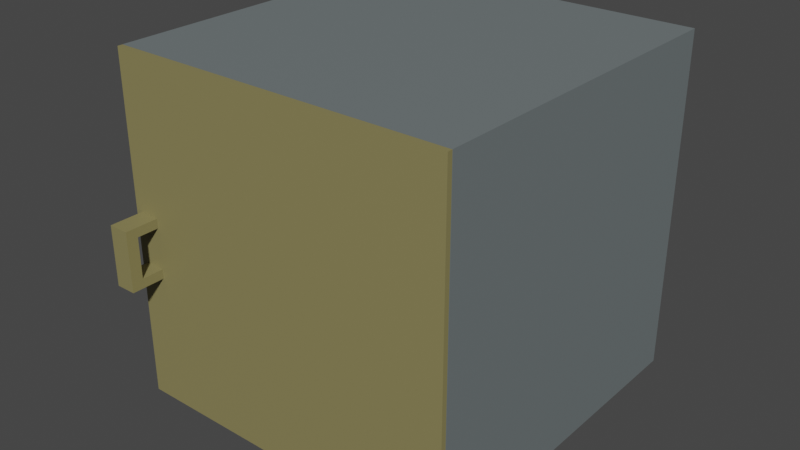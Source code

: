 # Source: Std_Cabinet.blend  (saved by Blender 3.1.7; exported with 4.5.12 LTS)
import bpy
from mathutils import Matrix  # noqa: F401  (used for matrix-valued properties, if any)

bpy.ops.wm.read_factory_settings(use_empty=True)
scene = bpy.context.scene
scene.name = 'Scene'

# ---- collections
col_collection = bpy.data.collections.new('Collection'); scene.collection.children.link(col_collection)

# ---- materials (node trees are filled in below, after node groups)
mat_body = bpy.data.materials.new('Body')
mat_body.use_transparent_shadow = False
mat_material_002 = bpy.data.materials.new('Material.002')
mat_material_002.use_transparent_shadow = False

# ---- material node trees
mat_body.use_nodes = True; mat_body.node_tree.nodes.clear()
_N = mat_body.node_tree.nodes; _L = mat_body.node_tree.links
n0 = _N.new('ShaderNodeBsdfPrincipled'); n0.name = 'Principled BSDF'; n0.location = (10, 300)
n0.distribution = 'GGX'
n0.subsurface_method = 'RANDOM_WALK_SKIN'
n0.inputs[0].default_value = (0.1587, 0.185, 0.1902, 1.0)
n0.inputs[3].default_value = 1.45
n0.inputs[27].default_value = (0.0, 0.0, 0.0, 1.0)
n0.inputs[28].default_value = 1.0
n1 = _N.new('ShaderNodeOutputMaterial'); n1.name = 'Material Output'; n1.location = (300, 300)
_L.new(n0.outputs[0], n1.inputs[0])
n1.is_active_output = True
mat_material_002.use_nodes = True; mat_material_002.node_tree.nodes.clear()
_N = mat_material_002.node_tree.nodes; _L = mat_material_002.node_tree.links
n0 = _N.new('ShaderNodeBsdfPrincipled'); n0.name = 'Principled BSDF'; n0.location = (10, 300)
n0.distribution = 'GGX'
n0.subsurface_method = 'RANDOM_WALK_SKIN'
n0.inputs[0].default_value = (0.2529, 0.2218, 0.09197, 1.0)
n0.inputs[3].default_value = 1.45
n0.inputs[27].default_value = (0.0, 0.0, 0.0, 1.0)
n0.inputs[28].default_value = 1.0
n1 = _N.new('ShaderNodeOutputMaterial'); n1.name = 'Material Output'; n1.location = (300, 300)
_L.new(n0.outputs[0], n1.inputs[0])
n1.is_active_output = True

# ---- world
world_world = bpy.data.worlds.new('World'); scene.world = world_world
world_world.use_nodes = True; world_world.node_tree.nodes.clear()
_N = world_world.node_tree.nodes; _L = world_world.node_tree.links
n0 = _N.new('ShaderNodeOutputWorld'); n0.name = 'World Output'; n0.location = (300, 300)
n1 = _N.new('ShaderNodeBackground'); n1.name = 'Background'; n1.location = (10, 300)
n1.inputs[0].default_value = (0.05088, 0.05088, 0.05088, 1.0)
_L.new(n1.outputs[0], n0.inputs[0])
n0.is_active_output = True
world_world.color = (0.05088, 0.05088, 0.05088)
world_world.use_sun_shadow = False
world_world.sun_shadow_jitter_overblur = 0.0

# ---- meshes
me_plane_002 = bpy.data.meshes.new('Plane.002')
me_plane_002.from_pydata([(-0.946, -1.0, 0.05396), (0.946, -1.0, 0.05396), (-1.0, 1.0, 0.0), (1.0, 1.0, 0.0), (-0.946, -1.0, 1.946), (0.946, -1.0, 1.946), (-1.0, 1.0, 2.0), (1.0, 1.0, 2.0), (-1.0, -1.0, 0.0), (1.0, -1.0, 0.0), (-1.0, -1.0, 2.0), (1.0, -1.0, 2.0), (-0.946, 0.8, 0.05396), (0.946, 0.8, 0.05396), (-0.946, 0.8, 1.946), (0.946, 0.8, 1.946)], [], [(8, 2, 3, 9), (10, 11, 7, 6), (3, 2, 6, 7), (1, 5, 15, 13), (9, 3, 7, 11), (2, 8, 10, 6), (1, 0, 8, 9), (4, 5, 11, 10), (5, 1, 9, 11), (0, 4, 10, 8), (12, 13, 15, 14), (0, 1, 13, 12), (4, 0, 12, 14), (5, 4, 14, 15)])
_uv = me_plane_002.uv_layers.new(name='UVMap')
_uv.uv.foreach_set('vector', [0.0, 0.0, 0.0, 1.0, 1.0, 1.0, 1.0, 0.0, 0.0, 0.0, 1.0, 0.0, 1.0, 1.0, 0.0, 1.0, 1.0, 1.0, 0.0, 1.0, 0.0, 1.0, 1.0, 1.0, 0.973, 0.0, 0.973, 0.0, 0.973, 0.0, 0.973, 0.0, 1.0, 0.0, 1.0, 1.0, 1.0, 1.0, 1.0, 0.0, 0.0, 1.0, 0.0, 0.0, 0.0, 0.0, 0.0, 1.0, 0.973, 0.0, 0.02698, 0.0, 0.0, 0.0, 1.0, 0.0, 0.02698, 0.0, 0.973, 0.0, 1.0, 0.0, 0.0, 0.0, 0.973, 0.0, 0.973, 0.0, 1.0, 0.0, 1.0, 0.0, 0.02698, 0.0, 0.02698, 0.0, 0.0, 0.0, 0.0, 0.0, 0.02698, 0.0, 0.973, 0.0, 0.973, 0.0, 0.02698, 0.0, 0.02698, 0.0, 0.973, 0.0, 0.973, 0.0, 0.02698, 0.0, 0.02698, 0.0, 0.02698, 0.0, 0.02698, 0.0, 0.02698, 0.0, 0.973, 0.0, 0.02698, 0.0, 0.02698, 0.0, 0.973, 0.0])
me_plane_002.materials.append(mat_body)
me_plane_002.materials.append(None)
me_plane_002.use_remesh_fix_poles = True
me_plane_002.use_remesh_preserve_attributes = False
me_plane_002.update()
me_cube_001 = bpy.data.meshes.new('Cube.001')
me_cube_001.from_pydata([(-32.69, 0.001944, 4.404), (-33.33, 0.0, 0.0), (-32.69, 0.001944, 6.404), (-3.815e-06, 0.0, 0.0), (-32.69, 2.002, 4.404), (-33.33, 0.0, 11.42), (-32.69, 2.002, 6.404), (-3.815e-06, 0.0, 11.42), (-30.69, 0.001944, 4.404), (-33.33, -0.3033, 11.42), (-30.69, 0.001944, 6.404), (-33.33, -0.3033, 0.0), (-30.69, 2.002, 4.404), (-3.815e-06, -0.3033, 0.0), (-30.69, 2.002, 6.404), (-3.815e-06, -0.3033, 11.42), (-32.69, 1.309, 6.088), (-32.69, 0.001944, 4.72), (-32.69, 0.001944, 6.088), (-32.69, 1.309, 4.72), (-30.69, 1.309, 6.088), (-30.69, 0.001944, 6.088), (-30.69, 0.001944, 4.72), (-30.69, 1.309, 4.72)], [], [(18, 2, 6, 4, 0, 17, 19, 16), (4, 6, 14, 12), (23, 22, 8, 12, 14, 10, 21, 20), (21, 10, 2, 18), (17, 0, 8, 22), (4, 12, 8, 0), (14, 6, 2, 10), (20, 16, 19, 23), (22, 23, 19, 17), (16, 20, 21, 18), (3, 1, 5, 7), (9, 11, 13, 15), (13, 3, 7, 15), (9, 5, 1, 11), (15, 7, 5, 9), (11, 1, 3, 13)])
_uv = me_cube_001.uv_layers.new(name='UVMap')
_uv.uv.foreach_set('vector', [0.5855, 0.0, 0.625, 0.0, 0.625, 0.25, 0.375, 0.25, 0.375, 0.0, 0.4145, 0.0, 0.4145, 0.1634, 0.5855, 0.1634, 0.375, 0.25, 0.625, 0.25, 0.625, 0.5, 0.375, 0.5, 0.4145, 0.5866, 0.4145, 0.75, 0.375, 0.75, 0.375, 0.5, 0.625, 0.5, 0.625, 0.75, 0.5855, 0.75, 0.5855, 0.5866, 0.5855, 0.75, 0.625, 0.75, 0.625, 1.0, 0.5855, 1.0, 0.4145, 1.0, 0.375, 1.0, 0.375, 0.75, 0.4145, 0.75, 0.125, 0.5, 0.375, 0.5, 0.375, 0.75, 0.125, 0.75, 0.625, 0.5, 0.875, 0.5, 0.875, 0.75, 0.625, 0.75, 0.625, 0.9149, 0.625, 0.9482, 0.375, 0.9482, 0.375, 0.9149, 0.2101, 0.5532, 0.2101, 0.75, 0.1768, 0.75, 0.1768, 0.5532, 0.8232, 0.75, 0.7899, 0.75, 0.7899, 0.5532, 0.8232, 0.5532, 1.0, 0.0, 0.0, 0.0, 0.0, 0.0, 1.0, 0.0, 0.0, 1.0, 0.0, 1.0, 1.0, 0.0, 1.0, 0.0, 1.0, 0.0, 1.0, 0.0, 1.0, 1.0, 1.0, 1.0, 0.0, 1.0, 0.0, 1.0, 0.0, 0.0, 0.0, 0.0, 1.0, 1.0, 1.0, 1.0, 0.0, 1.0, 0.0, 1.0, 0.0, 0.0, 0.0, 0.0, 1.0, 0.0, 1.0, 0.0])
me_cube_001.materials.append(mat_material_002)
me_cube_001.use_remesh_fix_poles = True
me_cube_001.use_remesh_preserve_attributes = False
me_cube_001.update()

# ---- objects
ob_plane = bpy.data.objects.new('Plane', me_plane_002)
ob_cube = bpy.data.objects.new('Cube', me_cube_001)

# ---- transforms, parenting, visibility, modifiers, constraints
ob_plane.location = (0.0, 0.0, 0.0)
ob_cube.location = (1.0, -1.032, 0.0)
ob_cube.scale = (0.06, -0.09792, 0.1751)

# ---- collection membership
col_collection.objects.link(ob_plane)
col_collection.objects.link(ob_cube)

# ---- scene / render settings (as saved in the file)
scene.frame_start = 1; scene.frame_end = 250; scene.frame_set(1)
scene.render.engine = 'BLENDER_EEVEE_NEXT'
scene.cycles.sampling_pattern = 'TABULATED_SOBOL'
scene.cycles.use_light_tree = False
scene.view_settings.view_transform = 'Filmic'
bpy.context.view_layer.update()

# ---- added for rendering (the .blend has no active camera and no usable light): camera, sun
cam_auto = bpy.data.cameras.new('AutoCamera')
cam_auto.lens = 50.0
cam_auto.sensor_width = 36.0
cam_auto.clip_end = 1000.0
ob_auto_camera = bpy.data.objects.new('AutoCamera', cam_auto)
scene.collection.objects.link(ob_auto_camera)
ob_auto_camera.location = (3.33112, -4.11117, 3.6649)
ob_auto_camera.rotation_euler = (1.09748, -7.21219e-08, 0.694738)
scene.camera = ob_auto_camera
light_auto_sun = bpy.data.lights.new('AutoSun', 'SUN')
light_auto_sun.energy = 3.0
light_auto_sun.angle = 0.0523599
ob_auto_sun = bpy.data.objects.new('AutoSun', light_auto_sun)
scene.collection.objects.link(ob_auto_sun)
ob_auto_sun.rotation_euler = (0.872665, 0.174533, 0.523599)
bpy.context.view_layer.update()
